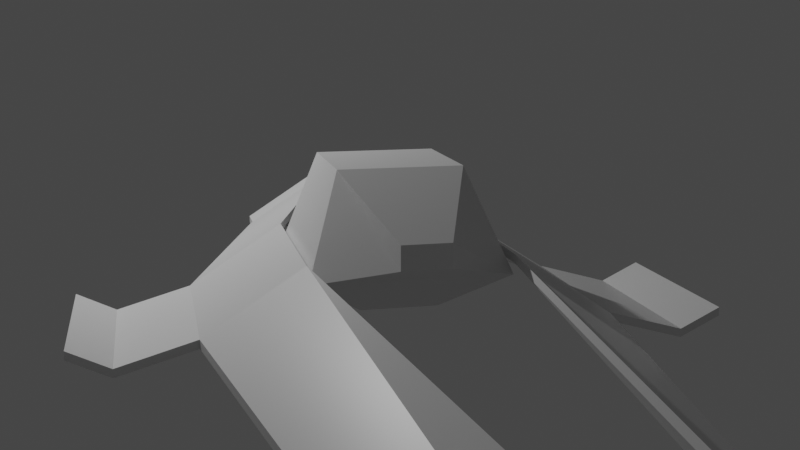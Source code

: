 # Source: ship1_wings.blend  (saved by Blender 3.1.7; exported with 4.5.12 LTS)
import bpy
from mathutils import Matrix  # noqa: F401  (used for matrix-valued properties, if any)

bpy.ops.wm.read_factory_settings(use_empty=True)
scene = bpy.context.scene
scene.name = 'Scene'

# ---- collections
col_collection = bpy.data.collections.new('Collection'); scene.collection.children.link(col_collection)

# ---- materials (node trees are filled in below, after node groups)
mat_material = bpy.data.materials.new('Material')
mat_material.alpha_threshold = 0.0
mat_material.use_transparent_shadow = False
mat_material.line_color = (0.0, 0.0, 0.0, 1.0)

# ---- material node trees
mat_material.use_nodes = True; mat_material.node_tree.nodes.clear()
_N = mat_material.node_tree.nodes; _L = mat_material.node_tree.links
n0 = _N.new('ShaderNodeOutputMaterial'); n0.name = 'Material Output'; n0.location = (300, 300)
n1 = _N.new('ShaderNodeBsdfPrincipled'); n1.name = 'Principled BSDF'; n1.location = (10, 300)
n1.distribution = 'GGX'
n1.subsurface_method = 'RANDOM_WALK_SKIN'
n1.inputs[2].default_value = 0.4
n1.inputs[3].default_value = 1.45
n1.inputs[27].default_value = (0.0, 0.0, 0.0, 1.0)
n1.inputs[28].default_value = 1.0
_L.new(n1.outputs[0], n0.inputs[0])
n0.is_active_output = True

# ---- world
world_world = bpy.data.worlds.new('World'); scene.world = world_world
world_world.use_nodes = True; world_world.node_tree.nodes.clear()
_N = world_world.node_tree.nodes; _L = world_world.node_tree.links
n0 = _N.new('ShaderNodeOutputWorld'); n0.name = 'World Output'; n0.location = (300, 300)
n1 = _N.new('ShaderNodeBackground'); n1.name = 'Background'; n1.location = (10, 300)
n1.inputs[0].default_value = (0.05088, 0.05088, 0.05088, 1.0)
_L.new(n1.outputs[0], n0.inputs[0])
n0.is_active_output = True
world_world.color = (0.05088, 0.05088, 0.05088)
world_world.use_sun_shadow = False
world_world.sun_shadow_jitter_overblur = 0.0

# ---- cameras
cam_camera = bpy.data.cameras.new('Camera')
cam_camera.clip_end = 100.0
cam_camera.ortho_scale = 7.314

# ---- lights
light_light = bpy.data.lights.new('Light', 'POINT')
light_light.transmission_factor = 0.0
light_light.energy = 1000.0
light_light.shadow_soft_size = 0.1
light_light.shadow_maximum_resolution = 0.006
light_light.use_absolute_resolution = True

# ---- meshes
me_cube_002 = bpy.data.meshes.new('Cube.002')
me_cube_002.from_pydata([(1.0, 1.0, 0.0), (1.0, -1.0, 0.0), (-1.0, 1.0, 0.0), (-1.0, -1.0, 0.0), (-0.4001, 0.4001, -0.44), (-0.4001, -0.7365, -0.44), (0.4001, 0.4001, -0.44), (0.4001, -0.7365, -0.44), (1.014, -1.0, 0.1052), (1.014, -1.0, 0.1943), (1.014, 1.0, 0.1052), (1.014, 1.0, 0.1943), (2.014, -1.0, -0.537), (2.014, -1.0, -0.4479), (2.014, 1.0, -0.537), (2.014, 1.0, -0.4479), (0.01442, 10.97, 0.1943), (0.01442, 10.97, 0.1052), (0.441, 10.97, -0.537), (0.441, 10.97, -0.4479), (0.01442, -4.369, 0.1052), (0.01442, -4.369, 0.1943), (1.014, -4.369, -0.4479), (1.014, -4.369, -0.537), (-0.6321, 0.4764, 1.0), (-1.0, 1.0, 0.0), (-0.6321, -0.7878, 1.0), (-1.0, -1.0, 0.0), (0.6321, 0.4764, 1.0), (1.0, 1.0, 0.0), (0.6321, -0.7878, 1.0), (1.0, -1.0, 0.0), (0.2418, 1.526, 0.4633), (-0.2418, 1.526, 0.4633), (0.2418, 1.526, 0.2214), (-0.2418, 1.526, 0.2214), (-1.014, -1.0, 0.1052), (-1.014, -1.0, 0.1943), (-1.014, 1.0, 0.1052), (-1.014, 1.0, 0.1943), (-2.014, -1.0, -0.537), (-2.014, -1.0, -0.4479), (-2.014, 1.0, -0.537), (-2.014, 1.0, -0.4479), (-0.01442, 10.97, 0.1943), (-0.01442, 10.97, 0.1052), (-0.441, 10.97, -0.537), (-0.441, 10.97, -0.4479), (-0.01442, -4.369, 0.1052), (-0.01442, -4.369, 0.1943), (-1.014, -4.369, -0.4479), (-1.014, -4.369, -0.537), (0.05155, 11.26, -0.1148), (0.05155, 11.26, -0.4335), (0.441, 11.26, -0.537), (0.441, 11.26, -0.4479), (-0.05155, 11.26, -0.1148), (-0.05155, 11.26, -0.4335), (-0.441, 11.26, -0.537), (-0.441, 11.26, -0.4479), (0.01442, -4.776, 0.1052), (0.01442, -4.776, 0.1943), (1.014, -4.776, -0.4479), (1.014, -4.776, -0.537), (-0.01442, -4.776, 0.1052), (-0.01442, -4.776, 0.1943), (-1.014, -4.776, -0.4479), (-1.014, -4.776, -0.537), (-2.797, 1.0, -0.6711), (-2.797, 1.0, -0.7602), (-2.797, -1.0, -0.7602), (-2.797, -1.0, -0.6711), (-3.212, 1.0, -0.4711), (-3.212, 1.0, -0.5602), (-3.212, -1.0, -0.5602), (-3.212, -1.0, -0.4711), (2.016, -1.0, -0.537), (2.016, -1.0, -0.4479), (2.016, 1.0, -0.537), (2.016, 1.0, -0.4479), (2.798, 1.0, -0.6711), (2.798, 1.0, -0.7602), (2.798, -1.0, -0.7602), (2.798, -1.0, -0.6711), (3.213, 1.0, -0.4711), (3.213, 1.0, -0.5602), (3.213, -1.0, -0.5602), (3.213, -1.0, -0.4711), (-2.014, 1.0, -0.4479), (-2.014, 1.0, -0.537), (-0.441, 10.97, -0.4479), (-0.441, 10.97, -0.537), (-2.014, 1.0, -0.4479), (-2.014, 1.0, -0.537), (-0.441, 10.97, -0.4479), (-0.441, 10.97, -0.537), (-0.6523, 9.671, -0.4479), (-0.6523, 9.671, -0.537), (-0.6826, 10.81, -0.4479), (-0.6826, 10.81, -0.537), (-1.152, 9.655, -0.6715), (-1.152, 9.655, -0.7606), (-1.182, 10.58, -0.6715), (-1.182, 10.58, -0.7606), (-1.59, 9.644, -0.4775), (-1.59, 9.644, -0.5666), (-1.62, 10.22, -0.4775), (-1.62, 10.22, -0.5666), (2.005, 1.0, -0.4479), (2.005, 1.0, -0.537), (0.4316, 10.97, -0.4479), (0.4316, 10.97, -0.537), (0.6429, 9.671, -0.4479), (0.6429, 9.671, -0.537), (0.6732, 10.81, -0.4479), (0.6732, 10.81, -0.537), (1.143, 9.655, -0.6715), (1.143, 9.655, -0.7606), (1.173, 10.58, -0.6715), (1.173, 10.58, -0.7606), (1.581, 9.644, -0.4775), (1.581, 9.644, -0.5666), (1.611, 10.22, -0.4775), (1.611, 10.22, -0.5666)], [], [(3, 1, 0, 2), (2, 0, 6, 4), (4, 6, 7, 5), (1, 3, 5, 7), (3, 2, 4, 5), (0, 1, 7, 6), (8, 9, 11, 10), (15, 14, 18, 19), (14, 15, 13, 12), (9, 22, 13), (10, 14, 12, 8), (15, 11, 9, 13), (44, 47, 59, 56), (10, 18, 14), (11, 19, 16), (10, 11, 16, 17), (49, 21, 61, 65), (12, 13, 22, 23), (9, 8, 20, 21), (8, 23, 20), (24, 28, 30, 26), (27, 26, 30, 31), (31, 30, 28, 29), (24, 25, 35, 33), (25, 24, 26, 27), (28, 24, 33, 32), (29, 28, 32, 34), (31, 29, 25, 27), (34, 32, 33, 35), (36, 37, 39, 38), (42, 46, 91, 89), (42, 43, 68, 69), (37, 50, 41), (38, 42, 40, 36), (43, 39, 37, 41), (19, 18, 54, 55), (38, 46, 42), (39, 47, 44), (38, 39, 44, 45), (50, 49, 65, 66), (40, 41, 50, 51), (37, 36, 48, 49), (36, 51, 48), (47, 46, 58, 59), (16, 44, 56, 52), (23, 51, 67, 63), (23, 22, 62, 63), (38, 45, 46), (39, 43, 47), (10, 17, 18), (11, 15, 19), (37, 49, 50), (9, 21, 22), (36, 40, 51), (8, 12, 23), (53, 52, 55, 54), (57, 56, 59, 58), (53, 52, 56, 57), (58, 54, 53, 57), (16, 19, 55, 52), (46, 18, 54, 58), (63, 62, 61, 60), (67, 66, 65, 64), (61, 60, 64, 65), (64, 60, 63, 67), (51, 50, 66, 67), (22, 21, 61, 62), (25, 29, 34, 35), (71, 70, 74, 75), (41, 40, 70, 71), (40, 42, 69, 70), (43, 41, 71, 68), (73, 72, 75, 74), (70, 69, 73, 74), (68, 71, 75, 72), (69, 68, 72, 73), (78, 79, 80, 81), (83, 82, 86, 87), (77, 76, 82, 83), (76, 78, 81, 82), (79, 77, 83, 80), (85, 84, 87, 86), (82, 81, 85, 86), (80, 83, 87, 84), (81, 80, 84, 85), (88, 89, 93, 92), (43, 42, 89, 88), (47, 43, 88, 90), (46, 47, 90, 91), (93, 95, 99, 97), (90, 88, 92, 94), (91, 90, 94, 95), (89, 91, 95, 93), (96, 97, 101, 100), (92, 93, 97, 96), (94, 92, 96, 98), (95, 94, 98, 99), (102, 100, 104, 106), (98, 96, 100, 102), (99, 98, 102, 103), (97, 99, 103, 101), (104, 105, 107, 106), (103, 102, 106, 107), (101, 103, 107, 105), (100, 101, 105, 104), (109, 111, 115, 113), (112, 113, 117, 116), (110, 108, 112, 114), (111, 110, 114, 115), (118, 116, 120, 122), (114, 112, 116, 118), (115, 114, 118, 119), (113, 115, 119, 117), (120, 121, 123, 122), (119, 118, 122, 123), (117, 119, 123, 121), (116, 117, 121, 120)])
_uv = me_cube_002.uv_layers.new(name='UVMap')
_uv.uv.foreach_set('vector', [0.375, 1.0, 0.375, 0.75, 0.375, 0.5, 0.375, 0.25, 0.375, 0.25, 0.375, 0.5, 0.375, 0.5, 0.375, 0.25, 0.125, 0.5, 0.375, 0.5, 0.375, 0.75, 0.125, 0.75, 0.375, 0.75, 0.375, 1.0, 0.375, 1.0, 0.375, 0.75, 0.375, 0.0, 0.375, 0.25, 0.375, 0.25, 0.375, 0.0, 0.375, 0.5, 0.375, 0.75, 0.375, 0.75, 0.375, 0.5, 0.375, 0.0, 0.625, 0.0, 0.625, 0.25, 0.375, 0.25, 0.625, 0.5, 0.375, 0.5, 0.375, 0.5, 0.625, 0.5, 0.375, 0.5, 0.625, 0.5, 0.625, 0.75, 0.375, 0.75, 0.875, 0.75, 0.625, 0.75, 0.625, 0.75, 0.125, 0.5, 0.375, 0.5, 0.375, 0.75, 0.125, 0.75, 0.625, 0.5, 0.875, 0.5, 0.875, 0.75, 0.625, 0.75, 0.875, 0.5, 0.625, 0.5, 0.625, 0.5, 0.875, 0.5, 0.125, 0.5, 0.375, 0.5, 0.375, 0.5, 0.875, 0.5, 0.625, 0.5, 0.875, 0.5, 0.375, 0.25, 0.625, 0.25, 0.625, 0.25, 0.375, 0.25, 0.0, 0.0, 0.0, 0.0, 0.0, 0.0, 0.0, 0.0, 0.375, 0.75, 0.625, 0.75, 0.625, 0.75, 0.375, 0.75, 0.625, 0.0, 0.375, 0.0, 0.375, 0.0, 0.625, 0.0, 0.125, 0.75, 0.375, 0.75, 0.125, 0.75, 0.625, 0.5, 0.875, 0.5, 0.875, 0.75, 0.625, 0.75, 0.375, 0.75, 0.625, 0.75, 0.625, 1.0, 0.375, 1.0, 0.375, 0.0, 0.625, 0.0, 0.625, 0.25, 0.375, 0.25, 0.625, 0.5, 0.375, 0.5, 0.375, 0.5, 0.625, 0.5, 0.375, 0.5, 0.625, 0.5, 0.625, 0.75, 0.375, 0.75, 0.875, 0.5, 0.625, 0.5, 0.625, 0.5, 0.875, 0.5, 0.375, 0.25, 0.625, 0.25, 0.625, 0.25, 0.375, 0.25, 0.375, 0.0, 0.375, 0.25, 0.375, 0.5, 0.375, 0.75, 0.375, 0.25, 0.625, 0.25, 0.625, 0.5, 0.375, 0.5, 0.375, 0.0, 0.625, 0.0, 0.625, 0.25, 0.375, 0.25, 0.375, 0.5, 0.375, 0.5, 0.375, 0.5, 0.375, 0.5, 0.375, 0.5, 0.625, 0.5, 0.625, 0.5, 0.375, 0.5, 0.875, 0.75, 0.625, 0.75, 0.625, 0.75, 0.125, 0.5, 0.375, 0.5, 0.375, 0.75, 0.125, 0.75, 0.625, 0.5, 0.875, 0.5, 0.875, 0.75, 0.625, 0.75, 0.625, 0.5, 0.375, 0.5, 0.375, 0.5, 0.625, 0.5, 0.125, 0.5, 0.375, 0.5, 0.375, 0.5, 0.875, 0.5, 0.625, 0.5, 0.875, 0.5, 0.375, 0.25, 0.625, 0.25, 0.625, 0.25, 0.375, 0.25, 0.625, 0.75, 0.875, 0.75, 0.875, 0.75, 0.625, 0.75, 0.375, 0.75, 0.625, 0.75, 0.625, 0.75, 0.375, 0.75, 0.625, 0.0, 0.375, 0.0, 0.375, 0.0, 0.625, 0.0, 0.125, 0.75, 0.375, 0.75, 0.125, 0.75, 0.625, 0.5, 0.375, 0.5, 0.375, 0.5, 0.625, 0.5, 0.0, 0.0, 0.0, 0.0, 0.0, 0.0, 0.0, 0.0, 0.0, 0.0, 0.0, 0.0, 0.0, 0.0, 0.0, 0.0, 0.375, 0.75, 0.625, 0.75, 0.625, 0.75, 0.375, 0.75, 0.125, 0.5, 0.125, 0.5, 0.375, 0.5, 0.875, 0.5, 0.625, 0.5, 0.625, 0.5, 0.125, 0.5, 0.125, 0.5, 0.375, 0.5, 0.875, 0.5, 0.625, 0.5, 0.625, 0.5, 0.875, 0.75, 0.875, 0.75, 0.625, 0.75, 0.875, 0.75, 0.875, 0.75, 0.625, 0.75, 0.125, 0.75, 0.375, 0.75, 0.375, 0.75, 0.125, 0.75, 0.375, 0.75, 0.375, 0.75, 0.375, 0.25, 0.625, 0.25, 0.625, 0.5, 0.375, 0.5, 0.375, 0.25, 0.625, 0.25, 0.625, 0.5, 0.375, 0.5, 0.375, 0.25, 0.625, 0.25, 0.625, 0.25, 0.375, 0.25, 0.0, 0.0, 0.0, 0.0, 0.0, 0.0, 0.0, 0.0, 0.875, 0.5, 0.625, 0.5, 0.625, 0.5, 0.875, 0.5, 0.0, 0.0, 0.0, 0.0, 0.0, 0.0, 0.0, 0.0, 0.375, 0.75, 0.625, 0.75, 0.625, 1.0, 0.375, 1.0, 0.375, 0.75, 0.625, 0.75, 0.625, 1.0, 0.375, 1.0, 0.625, 1.0, 0.375, 1.0, 0.375, 1.0, 0.625, 1.0, 0.0, 0.0, 0.0, 0.0, 0.0, 0.0, 0.0, 0.0, 0.375, 0.75, 0.625, 0.75, 0.625, 0.75, 0.375, 0.75, 0.625, 0.75, 0.875, 0.75, 0.875, 0.75, 0.625, 0.75, 0.375, 0.5, 0.375, 0.25, 0.375, 0.25, 0.375, 0.5, 0.625, 0.75, 0.375, 0.75, 0.375, 0.75, 0.625, 0.75, 0.625, 0.75, 0.375, 0.75, 0.375, 0.75, 0.625, 0.75, 0.375, 0.75, 0.375, 0.5, 0.375, 0.5, 0.375, 0.75, 0.625, 0.5, 0.625, 0.75, 0.625, 0.75, 0.625, 0.5, 0.375, 0.5, 0.625, 0.5, 0.625, 0.75, 0.375, 0.75, 0.375, 0.75, 0.375, 0.5, 0.375, 0.5, 0.375, 0.75, 0.625, 0.5, 0.625, 0.75, 0.625, 0.75, 0.625, 0.5, 0.375, 0.5, 0.625, 0.5, 0.625, 0.5, 0.375, 0.5, 0.375, 0.5, 0.625, 0.5, 0.625, 0.5, 0.375, 0.5, 0.625, 0.75, 0.375, 0.75, 0.375, 0.75, 0.625, 0.75, 0.625, 0.75, 0.375, 0.75, 0.375, 0.75, 0.625, 0.75, 0.375, 0.75, 0.375, 0.5, 0.375, 0.5, 0.375, 0.75, 0.625, 0.5, 0.625, 0.75, 0.625, 0.75, 0.625, 0.5, 0.375, 0.5, 0.625, 0.5, 0.625, 0.75, 0.375, 0.75, 0.375, 0.75, 0.375, 0.5, 0.375, 0.5, 0.375, 0.75, 0.625, 0.5, 0.625, 0.75, 0.625, 0.75, 0.625, 0.5, 0.375, 0.5, 0.625, 0.5, 0.625, 0.5, 0.375, 0.5, 0.625, 0.5, 0.375, 0.5, 0.375, 0.5, 0.625, 0.5, 0.625, 0.5, 0.375, 0.5, 0.375, 0.5, 0.625, 0.5, 0.625, 0.5, 0.625, 0.5, 0.625, 0.5, 0.625, 0.5, 0.375, 0.5, 0.625, 0.5, 0.625, 0.5, 0.375, 0.5, 0.375, 0.5, 0.375, 0.5, 0.375, 0.5, 0.375, 0.5, 0.625, 0.5, 0.625, 0.5, 0.625, 0.5, 0.625, 0.5, 0.375, 0.5, 0.625, 0.5, 0.625, 0.5, 0.375, 0.5, 0.375, 0.5, 0.375, 0.5, 0.375, 0.5, 0.375, 0.5, 0.625, 0.5, 0.375, 0.5, 0.375, 0.5, 0.625, 0.5, 0.625, 0.5, 0.375, 0.5, 0.375, 0.5, 0.625, 0.5, 0.625, 0.5, 0.625, 0.5, 0.625, 0.5, 0.625, 0.5, 0.375, 0.5, 0.625, 0.5, 0.625, 0.5, 0.375, 0.5, 0.625, 0.5, 0.625, 0.5, 0.625, 0.5, 0.625, 0.5, 0.625, 0.5, 0.625, 0.5, 0.625, 0.5, 0.625, 0.5, 0.375, 0.5, 0.625, 0.5, 0.625, 0.5, 0.375, 0.5, 0.375, 0.5, 0.375, 0.5, 0.375, 0.5, 0.375, 0.5, 0.625, 0.5, 0.375, 0.5, 0.375, 0.5, 0.625, 0.5, 0.375, 0.5, 0.625, 0.5, 0.625, 0.5, 0.375, 0.5, 0.375, 0.5, 0.375, 0.5, 0.375, 0.5, 0.375, 0.5, 0.625, 0.5, 0.375, 0.5, 0.375, 0.5, 0.625, 0.5, 0.375, 0.5, 0.375, 0.5, 0.375, 0.5, 0.375, 0.5, 0.625, 0.5, 0.375, 0.5, 0.375, 0.5, 0.625, 0.5, 0.625, 0.5, 0.625, 0.5, 0.625, 0.5, 0.625, 0.5, 0.375, 0.5, 0.625, 0.5, 0.625, 0.5, 0.375, 0.5, 0.625, 0.5, 0.625, 0.5, 0.625, 0.5, 0.625, 0.5, 0.625, 0.5, 0.625, 0.5, 0.625, 0.5, 0.625, 0.5, 0.375, 0.5, 0.625, 0.5, 0.625, 0.5, 0.375, 0.5, 0.375, 0.5, 0.375, 0.5, 0.375, 0.5, 0.375, 0.5, 0.625, 0.5, 0.375, 0.5, 0.375, 0.5, 0.625, 0.5, 0.375, 0.5, 0.625, 0.5, 0.625, 0.5, 0.375, 0.5, 0.375, 0.5, 0.375, 0.5, 0.375, 0.5, 0.375, 0.5, 0.625, 0.5, 0.375, 0.5, 0.375, 0.5, 0.625, 0.5])
me_cube_002.materials.append(mat_material)
me_cube_002.use_remesh_preserve_volume = False
me_cube_002.use_remesh_preserve_attributes = False
me_cube_002.use_mirror_vertex_groups = False
me_cube_002.update()

# ---- objects
ob_light = bpy.data.objects.new('Light', light_light)
ob_camera = bpy.data.objects.new('Camera', cam_camera)
ob_cube_001 = bpy.data.objects.new('Cube.001', me_cube_002)

# ---- transforms, parenting, visibility, modifiers, constraints
ob_light.location = (4.076, 1.005, 5.904)
ob_light.rotation_euler = (0.6503, 0.05522, 1.866)
ob_light.lock_rotations_4d = False
ob_light.empty_display_type = 'ARROWS'
ob_light.color = (0.0, 0.0, 0.0, 0.0)
ob_light.lineart.crease_threshold = 0.0
ob_camera.location = (2.408, 15.71, 3.403)
ob_camera.rotation_euler = (1.368, 1.942e-07, 2.916)
ob_camera.scale = (1.0, 1.0, 1.0)
ob_camera.lock_rotations_4d = False
ob_camera.empty_display_type = 'ARROWS'
ob_camera.color = (0.0, 0.0, 0.0, 0.0)
ob_camera.display_type = 'WIRE'
ob_camera.lineart.crease_threshold = 0.0
ob_cube_001.location = (0.0, 4.78, 0.77)
ob_cube_001.scale = (-1.0, 1.0, 1.0)
ob_cube_001.lock_rotations_4d = False
ob_cube_001.empty_display_type = 'ARROWS'
ob_cube_001.lineart.crease_threshold = 0.0

# ---- collection membership
col_collection.objects.link(ob_light)
col_collection.objects.link(ob_camera)
col_collection.objects.link(ob_cube_001)

# ---- scene / render settings (as saved in the file)
scene.camera = ob_camera
scene.frame_start = 1; scene.frame_end = 250; scene.frame_set(1)
scene.render.engine = 'BLENDER_EEVEE_NEXT'
scene.cycles.sampling_pattern = 'TABULATED_SOBOL'
scene.cycles.use_light_tree = False
scene.view_settings.view_transform = 'Filmic'
bpy.context.view_layer.update()
